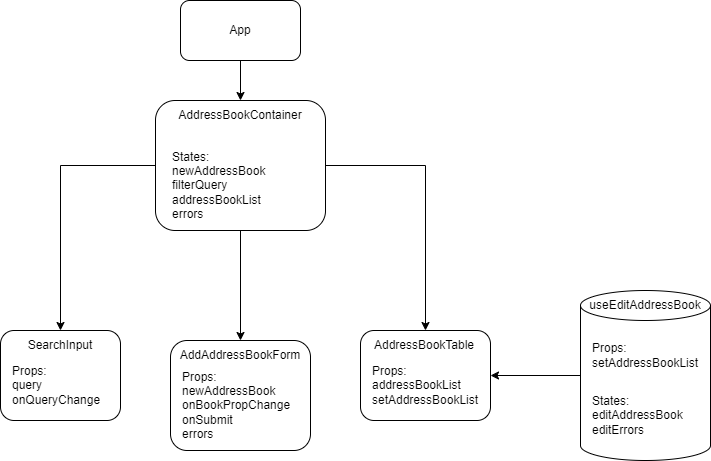

The diagram above was exported from draw.io. Its source (the exported page's mxGraphModel, read from the mxfile embedded in the PNG):
<mxGraphModel dx="1050" dy="522" grid="1" gridSize="10" guides="1" tooltips="1" connect="1" arrows="1" fold="1" page="1" pageScale="1" pageWidth="827" pageHeight="1169" background="#ffffff" math="0" shadow="0">
  <root>
    <mxCell id="0" />
    <mxCell id="1" parent="0" />
    <mxCell id="AvBmALOZH8SFLErdu8sP-4" style="edgeStyle=orthogonalEdgeStyle;rounded=0;orthogonalLoop=1;jettySize=auto;html=1;" edge="1" parent="1" source="AvBmALOZH8SFLErdu8sP-2" target="AvBmALOZH8SFLErdu8sP-5">
      <mxGeometry relative="1" as="geometry">
        <mxPoint x="400" y="220" as="targetPoint" />
      </mxGeometry>
    </mxCell>
    <mxCell id="AvBmALOZH8SFLErdu8sP-2" value="App" style="rounded=1;whiteSpace=wrap;html=1;" vertex="1" parent="1">
      <mxGeometry x="340" y="110" width="120" height="60" as="geometry" />
    </mxCell>
    <mxCell id="AvBmALOZH8SFLErdu8sP-6" style="edgeStyle=orthogonalEdgeStyle;rounded=0;orthogonalLoop=1;jettySize=auto;html=1;" edge="1" parent="1" source="AvBmALOZH8SFLErdu8sP-5" target="AvBmALOZH8SFLErdu8sP-7">
      <mxGeometry relative="1" as="geometry">
        <mxPoint x="400" y="320" as="targetPoint" />
      </mxGeometry>
    </mxCell>
    <mxCell id="AvBmALOZH8SFLErdu8sP-9" value="" style="edgeStyle=orthogonalEdgeStyle;rounded=0;orthogonalLoop=1;jettySize=auto;html=1;" edge="1" parent="1" source="AvBmALOZH8SFLErdu8sP-5" target="AvBmALOZH8SFLErdu8sP-8">
      <mxGeometry relative="1" as="geometry" />
    </mxCell>
    <mxCell id="AvBmALOZH8SFLErdu8sP-11" value="" style="edgeStyle=orthogonalEdgeStyle;rounded=0;orthogonalLoop=1;jettySize=auto;html=1;" edge="1" parent="1" source="AvBmALOZH8SFLErdu8sP-5" target="AvBmALOZH8SFLErdu8sP-10">
      <mxGeometry relative="1" as="geometry" />
    </mxCell>
    <mxCell id="AvBmALOZH8SFLErdu8sP-5" value="" style="rounded=1;whiteSpace=wrap;html=1;" vertex="1" parent="1">
      <mxGeometry x="315" y="210" width="170" height="130" as="geometry" />
    </mxCell>
    <mxCell id="AvBmALOZH8SFLErdu8sP-7" value="" style="rounded=1;whiteSpace=wrap;html=1;" vertex="1" parent="1">
      <mxGeometry x="160" y="440" width="120" height="90" as="geometry" />
    </mxCell>
    <mxCell id="AvBmALOZH8SFLErdu8sP-8" value="" style="whiteSpace=wrap;html=1;rounded=1;" vertex="1" parent="1">
      <mxGeometry x="330" y="450" width="140" height="110" as="geometry" />
    </mxCell>
    <mxCell id="AvBmALOZH8SFLErdu8sP-10" value="" style="whiteSpace=wrap;html=1;rounded=1;" vertex="1" parent="1">
      <mxGeometry x="520" y="440" width="130" height="90" as="geometry" />
    </mxCell>
    <mxCell id="AvBmALOZH8SFLErdu8sP-12" value="AddressBookContainer" style="text;html=1;align=center;verticalAlign=middle;whiteSpace=wrap;rounded=0;" vertex="1" parent="1">
      <mxGeometry x="370" y="210" width="60" height="30" as="geometry" />
    </mxCell>
    <mxCell id="AvBmALOZH8SFLErdu8sP-13" value="States:&lt;br&gt;newAddressBook&lt;br&gt;filterQuery&lt;br&gt;addressBookList&lt;br&gt;errors" style="text;html=1;align=left;verticalAlign=middle;whiteSpace=wrap;rounded=0;" vertex="1" parent="1">
      <mxGeometry x="330" y="280" width="60" height="30" as="geometry" />
    </mxCell>
    <mxCell id="AvBmALOZH8SFLErdu8sP-15" value="SearchInput" style="text;html=1;align=center;verticalAlign=middle;whiteSpace=wrap;rounded=0;" vertex="1" parent="1">
      <mxGeometry x="190" y="440" width="60" height="30" as="geometry" />
    </mxCell>
    <mxCell id="AvBmALOZH8SFLErdu8sP-18" value="Props:&lt;br&gt;query&lt;br&gt;onQueryChange" style="text;html=1;align=left;verticalAlign=middle;whiteSpace=wrap;rounded=0;" vertex="1" parent="1">
      <mxGeometry x="170" y="480" width="60" height="30" as="geometry" />
    </mxCell>
    <mxCell id="AvBmALOZH8SFLErdu8sP-19" value="AddAddressBookForm" style="text;html=1;align=center;verticalAlign=middle;whiteSpace=wrap;rounded=0;" vertex="1" parent="1">
      <mxGeometry x="370" y="450" width="60" height="30" as="geometry" />
    </mxCell>
    <mxCell id="AvBmALOZH8SFLErdu8sP-20" value="Props:&lt;br&gt;newAddressBook&lt;br&gt;onBookPropChange&lt;br&gt;onSubmit&lt;br&gt;errors" style="text;html=1;align=left;verticalAlign=middle;whiteSpace=wrap;rounded=0;" vertex="1" parent="1">
      <mxGeometry x="340" y="500" width="60" height="30" as="geometry" />
    </mxCell>
    <mxCell id="AvBmALOZH8SFLErdu8sP-21" value="AddressBookTable" style="text;html=1;align=center;verticalAlign=middle;whiteSpace=wrap;rounded=0;" vertex="1" parent="1">
      <mxGeometry x="554" y="440" width="60" height="30" as="geometry" />
    </mxCell>
    <mxCell id="AvBmALOZH8SFLErdu8sP-22" value="Props:&lt;br&gt;addressBookList&lt;br&gt;setAddressBookList" style="text;html=1;align=left;verticalAlign=middle;whiteSpace=wrap;rounded=0;" vertex="1" parent="1">
      <mxGeometry x="530" y="480" width="60" height="30" as="geometry" />
    </mxCell>
    <mxCell id="AvBmALOZH8SFLErdu8sP-28" style="edgeStyle=orthogonalEdgeStyle;rounded=0;orthogonalLoop=1;jettySize=auto;html=1;entryX=1;entryY=0.5;entryDx=0;entryDy=0;" edge="1" parent="1" source="AvBmALOZH8SFLErdu8sP-24" target="AvBmALOZH8SFLErdu8sP-10">
      <mxGeometry relative="1" as="geometry" />
    </mxCell>
    <mxCell id="AvBmALOZH8SFLErdu8sP-24" value="" style="shape=cylinder3;whiteSpace=wrap;html=1;boundedLbl=1;backgroundOutline=1;size=15;" vertex="1" parent="1">
      <mxGeometry x="740" y="400" width="130" height="170" as="geometry" />
    </mxCell>
    <mxCell id="AvBmALOZH8SFLErdu8sP-25" value="useEditAddressBook" style="text;html=1;align=center;verticalAlign=middle;whiteSpace=wrap;rounded=0;" vertex="1" parent="1">
      <mxGeometry x="775" y="400" width="60" height="30" as="geometry" />
    </mxCell>
    <mxCell id="AvBmALOZH8SFLErdu8sP-26" value="Props:&lt;br&gt;setAddressBookList" style="text;html=1;align=left;verticalAlign=middle;whiteSpace=wrap;rounded=0;" vertex="1" parent="1">
      <mxGeometry x="750" y="450" width="60" height="30" as="geometry" />
    </mxCell>
    <mxCell id="AvBmALOZH8SFLErdu8sP-27" value="States:&lt;br&gt;editAddressBook&lt;br&gt;editErrors" style="text;html=1;align=left;verticalAlign=middle;whiteSpace=wrap;rounded=0;" vertex="1" parent="1">
      <mxGeometry x="750" y="510" width="60" height="30" as="geometry" />
    </mxCell>
  </root>
</mxGraphModel>